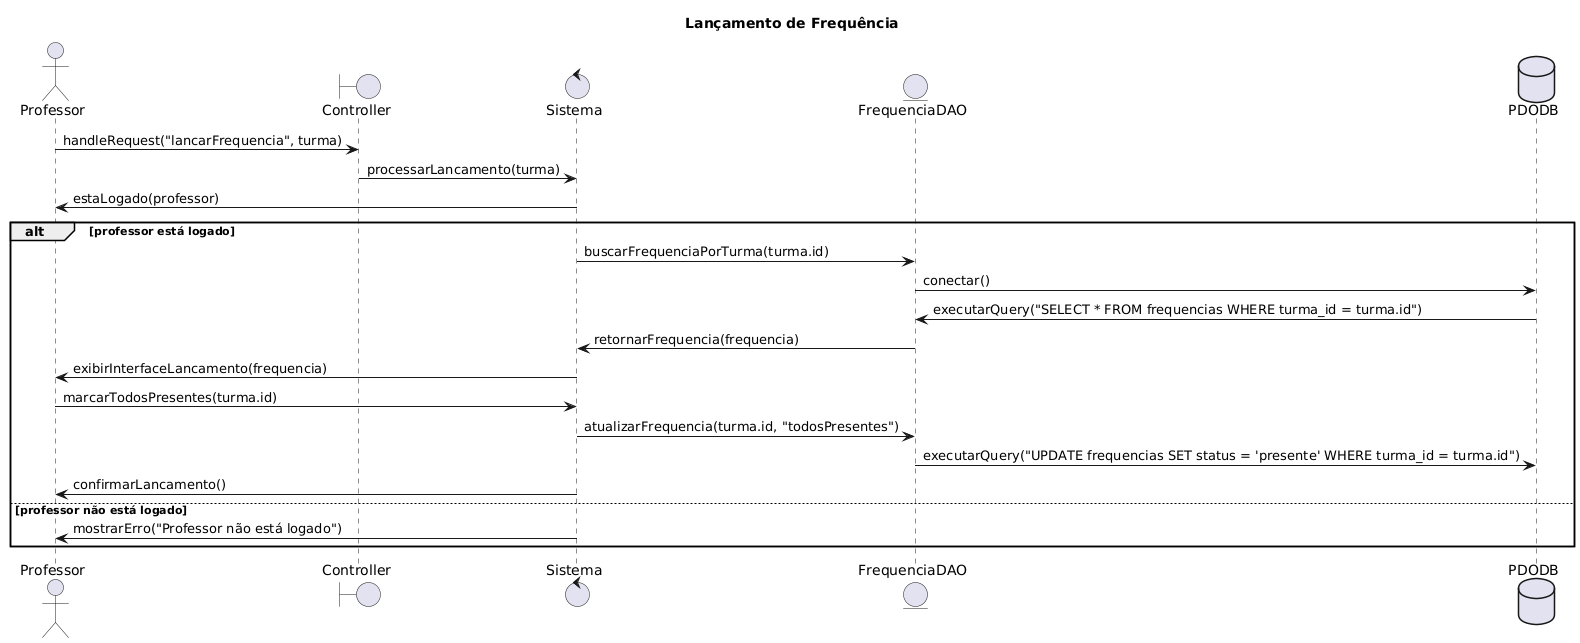

The diagram above was rendered by PlantUML. Its source (embedded in the PNG):
@startuml
title Lançamento de Frequência
actor Professor
boundary Controller
control Sistema
entity FrequenciaDAO
database PDODB

Professor -> Controller: handleRequest("lancarFrequencia", turma)
Controller -> Sistema: processarLancamento(turma)
Sistema -> Professor: estaLogado(professor)
alt professor está logado
    Sistema -> FrequenciaDAO: buscarFrequenciaPorTurma(turma.id)
    FrequenciaDAO -> PDODB: conectar()
    PDODB -> FrequenciaDAO: executarQuery("SELECT * FROM frequencias WHERE turma_id = turma.id")
    FrequenciaDAO -> Sistema: retornarFrequencia(frequencia)
    Sistema -> Professor: exibirInterfaceLancamento(frequencia)
    Professor -> Sistema: marcarTodosPresentes(turma.id)
    Sistema -> FrequenciaDAO: atualizarFrequencia(turma.id, "todosPresentes")
    FrequenciaDAO -> PDODB: executarQuery("UPDATE frequencias SET status = 'presente' WHERE turma_id = turma.id")
    Sistema -> Professor: confirmarLancamento()
else professor não está logado
    Sistema -> Professor: mostrarErro("Professor não está logado")
end
@enduml